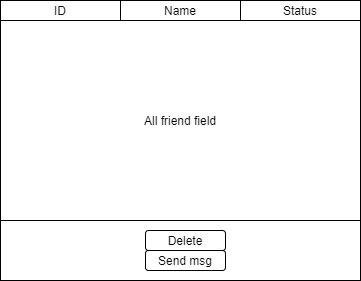

The diagram above was exported from draw.io. Its source (the exported page's mxGraphModel, read from the mxfile embedded in the PNG):
<mxGraphModel dx="1334" dy="865" grid="1" gridSize="10" guides="1" tooltips="1" connect="1" arrows="1" fold="1" page="1" pageScale="1" pageWidth="850" pageHeight="1100" math="0" shadow="0">
  <root>
    <mxCell id="0" />
    <mxCell id="1" parent="0" />
    <mxCell id="2" value="" style="rounded=0;whiteSpace=wrap;html=1;" vertex="1" parent="1">
      <mxGeometry x="240" y="240" width="360" height="280" as="geometry" />
    </mxCell>
    <mxCell id="3" value="ID" style="rounded=0;whiteSpace=wrap;html=1;" vertex="1" parent="1">
      <mxGeometry x="240" y="240" width="120" height="20" as="geometry" />
    </mxCell>
    <mxCell id="4" value="Name" style="rounded=0;whiteSpace=wrap;html=1;" vertex="1" parent="1">
      <mxGeometry x="360" y="240" width="120" height="20" as="geometry" />
    </mxCell>
    <mxCell id="5" value="Status" style="rounded=0;whiteSpace=wrap;html=1;" vertex="1" parent="1">
      <mxGeometry x="480" y="240" width="120" height="20" as="geometry" />
    </mxCell>
    <mxCell id="6" value="All friend field" style="rounded=0;whiteSpace=wrap;html=1;" vertex="1" parent="1">
      <mxGeometry x="240" y="260" width="360" height="200" as="geometry" />
    </mxCell>
    <mxCell id="7" value="Send msg" style="rounded=1;whiteSpace=wrap;html=1;" vertex="1" parent="1">
      <mxGeometry x="385" y="490" width="80" height="20" as="geometry" />
    </mxCell>
    <mxCell id="8" value="Delete" style="rounded=1;whiteSpace=wrap;html=1;" vertex="1" parent="1">
      <mxGeometry x="385" y="470" width="80" height="20" as="geometry" />
    </mxCell>
  </root>
</mxGraphModel>